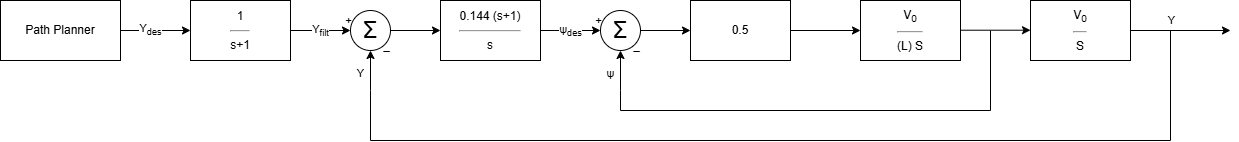

The diagram above was exported from draw.io. Its source (the exported page's mxGraphModel, read from the mxfile embedded in the PNG):
<mxGraphModel dx="1722" dy="1001" grid="1" gridSize="10" guides="1" tooltips="1" connect="1" arrows="1" fold="1" page="1" pageScale="1" pageWidth="1654" pageHeight="1169" math="0" shadow="0">
  <root>
    <mxCell id="0" />
    <mxCell id="1" parent="0" />
    <mxCell id="2" value="" style="edgeStyle=orthogonalEdgeStyle;rounded=0;orthogonalLoop=1;jettySize=auto;html=1;exitX=1;exitY=0.25;exitDx=0;exitDy=0;" edge="1" target="5" parent="1">
      <mxGeometry relative="1" as="geometry">
        <Array as="points">
          <mxPoint x="235" y="1030" />
        </Array>
        <mxPoint x="235" y="1050" as="sourcePoint" />
      </mxGeometry>
    </mxCell>
    <mxCell id="3" value="Y&lt;span style=&quot;background-color: light-dark(#ffffff, var(--ge-dark-color, #121212)); color: light-dark(rgb(0, 0, 0), rgb(255, 255, 255));&quot;&gt;&lt;sub&gt;des&lt;/sub&gt;&lt;/span&gt;" style="edgeLabel;html=1;align=center;verticalAlign=middle;resizable=0;points=[];" vertex="1" connectable="0" parent="2">
      <mxGeometry x="0.0886" y="1" relative="1" as="geometry">
        <mxPoint x="19" y="1" as="offset" />
      </mxGeometry>
    </mxCell>
    <mxCell id="4" value="" style="edgeStyle=orthogonalEdgeStyle;rounded=0;orthogonalLoop=1;jettySize=auto;html=1;" edge="1" source="13" target="6" parent="1">
      <mxGeometry relative="1" as="geometry" />
    </mxCell>
    <mxCell id="5" value="1&lt;hr&gt;s+1" style="rounded=0;whiteSpace=wrap;html=1;" vertex="1" parent="1">
      <mxGeometry x="345" y="1000" width="100" height="60" as="geometry" />
    </mxCell>
    <mxCell id="6" value="0.144 (s+1)&lt;hr&gt;s" style="rounded=0;whiteSpace=wrap;html=1;" vertex="1" parent="1">
      <mxGeometry x="595" y="1000" width="100" height="60" as="geometry" />
    </mxCell>
    <mxCell id="7" style="edgeStyle=orthogonalEdgeStyle;rounded=0;orthogonalLoop=1;jettySize=auto;html=1;startArrow=classic;startFill=1;endArrow=none;endFill=0;" edge="1" parent="1">
      <mxGeometry relative="1" as="geometry">
        <mxPoint x="525" y="1090" as="targetPoint" />
        <mxPoint x="525" y="1050" as="sourcePoint" />
      </mxGeometry>
    </mxCell>
    <mxCell id="8" value="Y" style="edgeLabel;html=1;align=center;verticalAlign=middle;resizable=0;points=[];" vertex="1" connectable="0" parent="7">
      <mxGeometry x="0.1833" y="1" relative="1" as="geometry">
        <mxPoint x="-11" as="offset" />
      </mxGeometry>
    </mxCell>
    <mxCell id="9" value="_" style="edgeLabel;html=1;align=center;verticalAlign=bottom;resizable=0;points=[];horizontal=1;allowArrows=1;" vertex="1" connectable="0" parent="7">
      <mxGeometry x="-0.3667" y="-1" relative="1" as="geometry">
        <mxPoint x="17" y="-9" as="offset" />
      </mxGeometry>
    </mxCell>
    <mxCell id="10" value="" style="edgeStyle=orthogonalEdgeStyle;rounded=0;orthogonalLoop=1;jettySize=auto;html=1;" edge="1" source="5" target="13" parent="1">
      <mxGeometry relative="1" as="geometry">
        <mxPoint x="445" y="1030" as="sourcePoint" />
        <mxPoint x="595" y="1030" as="targetPoint" />
      </mxGeometry>
    </mxCell>
    <mxCell id="11" value="+" style="edgeLabel;html=1;align=center;verticalAlign=bottom;resizable=0;points=[];" vertex="1" connectable="0" parent="10">
      <mxGeometry x="0.6667" relative="1" as="geometry">
        <mxPoint x="8" y="-2" as="offset" />
      </mxGeometry>
    </mxCell>
    <mxCell id="12" value="Y&lt;sub&gt;filt&lt;/sub&gt;" style="edgeLabel;html=1;align=center;verticalAlign=middle;resizable=0;points=[];" vertex="1" connectable="0" parent="10">
      <mxGeometry x="-0.0333" y="-1" relative="1" as="geometry">
        <mxPoint as="offset" />
      </mxGeometry>
    </mxCell>
    <mxCell id="13" value="&lt;font style=&quot;font-size: 24px;&quot;&gt;Σ&lt;/font&gt;" style="ellipse;whiteSpace=wrap;html=1;aspect=fixed;" vertex="1" parent="1">
      <mxGeometry x="505" y="1010" width="40" height="40" as="geometry" />
    </mxCell>
    <mxCell id="14" value="Path Planner" style="rounded=0;whiteSpace=wrap;html=1;" vertex="1" parent="1">
      <mxGeometry x="155" y="1000" width="120" height="60" as="geometry" />
    </mxCell>
    <mxCell id="15" value="" style="edgeStyle=orthogonalEdgeStyle;rounded=0;orthogonalLoop=1;jettySize=auto;html=1;" edge="1" source="22" parent="1">
      <mxGeometry relative="1" as="geometry">
        <mxPoint x="845" y="1030" as="targetPoint" />
      </mxGeometry>
    </mxCell>
    <mxCell id="16" style="edgeStyle=orthogonalEdgeStyle;rounded=0;orthogonalLoop=1;jettySize=auto;html=1;startArrow=classic;startFill=1;endArrow=none;endFill=0;" edge="1" parent="1">
      <mxGeometry relative="1" as="geometry">
        <mxPoint x="775" y="1090" as="targetPoint" />
        <mxPoint x="775" y="1050" as="sourcePoint" />
      </mxGeometry>
    </mxCell>
    <mxCell id="17" value="ψ" style="edgeLabel;html=1;align=center;verticalAlign=middle;resizable=0;points=[];" vertex="1" connectable="0" parent="16">
      <mxGeometry x="0.1833" y="1" relative="1" as="geometry">
        <mxPoint x="-11" as="offset" />
      </mxGeometry>
    </mxCell>
    <mxCell id="18" value="_" style="edgeLabel;html=1;align=center;verticalAlign=bottom;resizable=0;points=[];horizontal=1;allowArrows=1;" vertex="1" connectable="0" parent="16">
      <mxGeometry x="-0.3667" y="-1" relative="1" as="geometry">
        <mxPoint x="17" y="-9" as="offset" />
      </mxGeometry>
    </mxCell>
    <mxCell id="19" value="" style="edgeStyle=orthogonalEdgeStyle;rounded=0;orthogonalLoop=1;jettySize=auto;html=1;" edge="1" target="22" parent="1">
      <mxGeometry relative="1" as="geometry">
        <mxPoint x="695" y="1030" as="sourcePoint" />
        <mxPoint x="845" y="1030" as="targetPoint" />
      </mxGeometry>
    </mxCell>
    <mxCell id="20" value="+" style="edgeLabel;html=1;align=center;verticalAlign=bottom;resizable=0;points=[];" vertex="1" connectable="0" parent="19">
      <mxGeometry x="0.6667" relative="1" as="geometry">
        <mxPoint x="8" y="-2" as="offset" />
      </mxGeometry>
    </mxCell>
    <mxCell id="21" value="ψ&lt;sub&gt;des&lt;/sub&gt;" style="edgeLabel;html=1;align=center;verticalAlign=middle;resizable=0;points=[];" vertex="1" connectable="0" parent="19">
      <mxGeometry x="-0.0333" y="-1" relative="1" as="geometry">
        <mxPoint as="offset" />
      </mxGeometry>
    </mxCell>
    <mxCell id="22" value="&lt;font style=&quot;font-size: 24px;&quot;&gt;Σ&lt;/font&gt;" style="ellipse;whiteSpace=wrap;html=1;aspect=fixed;" vertex="1" parent="1">
      <mxGeometry x="755" y="1010" width="40" height="40" as="geometry" />
    </mxCell>
    <mxCell id="23" value="" style="edgeStyle=orthogonalEdgeStyle;rounded=0;orthogonalLoop=1;jettySize=auto;html=1;" edge="1" source="24" parent="1">
      <mxGeometry relative="1" as="geometry">
        <mxPoint x="1015" y="1030" as="targetPoint" />
      </mxGeometry>
    </mxCell>
    <mxCell id="24" value="0.5" style="rounded=0;whiteSpace=wrap;html=1;" vertex="1" parent="1">
      <mxGeometry x="845" y="1000" width="100" height="60" as="geometry" />
    </mxCell>
    <mxCell id="25" value="V&lt;sub&gt;0&lt;/sub&gt;&lt;hr&gt;(L) S" style="rounded=0;whiteSpace=wrap;html=1;" vertex="1" parent="1">
      <mxGeometry x="1015" y="1000" width="100" height="60" as="geometry" />
    </mxCell>
    <mxCell id="26" value="" style="edgeStyle=orthogonalEdgeStyle;rounded=0;orthogonalLoop=1;jettySize=auto;html=1;" edge="1" parent="1">
      <mxGeometry relative="1" as="geometry">
        <mxPoint x="1115" y="1029.71" as="sourcePoint" />
        <mxPoint x="1185" y="1029.71" as="targetPoint" />
      </mxGeometry>
    </mxCell>
    <mxCell id="27" style="edgeStyle=orthogonalEdgeStyle;rounded=0;orthogonalLoop=1;jettySize=auto;html=1;exitX=1;exitY=0.5;exitDx=0;exitDy=0;" edge="1" source="29" parent="1">
      <mxGeometry relative="1" as="geometry">
        <mxPoint x="1385" y="1030" as="targetPoint" />
      </mxGeometry>
    </mxCell>
    <mxCell id="28" value="Y" style="edgeLabel;html=1;align=center;verticalAlign=middle;resizable=0;points=[];" vertex="1" connectable="0" parent="27">
      <mxGeometry x="-0.18" y="-1" relative="1" as="geometry">
        <mxPoint y="-11" as="offset" />
      </mxGeometry>
    </mxCell>
    <mxCell id="29" value="V&lt;sub&gt;0&lt;/sub&gt;&lt;hr&gt;S" style="rounded=0;whiteSpace=wrap;html=1;" vertex="1" parent="1">
      <mxGeometry x="1185" y="1000" width="100" height="60" as="geometry" />
    </mxCell>
    <mxCell id="30" value="" style="endArrow=none;html=1;rounded=0;endFill=0;" edge="1" parent="1">
      <mxGeometry width="50" height="50" relative="1" as="geometry">
        <mxPoint x="1145" y="1030" as="sourcePoint" />
        <mxPoint x="775" y="1090" as="targetPoint" />
        <Array as="points">
          <mxPoint x="1145" y="1110" />
          <mxPoint x="775" y="1110" />
        </Array>
      </mxGeometry>
    </mxCell>
    <mxCell id="31" value="" style="endArrow=none;html=1;rounded=0;endFill=0;" edge="1" parent="1">
      <mxGeometry width="50" height="50" relative="1" as="geometry">
        <mxPoint x="1325" y="1030" as="sourcePoint" />
        <mxPoint x="525" y="1090" as="targetPoint" />
        <Array as="points">
          <mxPoint x="1325" y="1140" />
          <mxPoint x="525" y="1140" />
        </Array>
      </mxGeometry>
    </mxCell>
  </root>
</mxGraphModel>